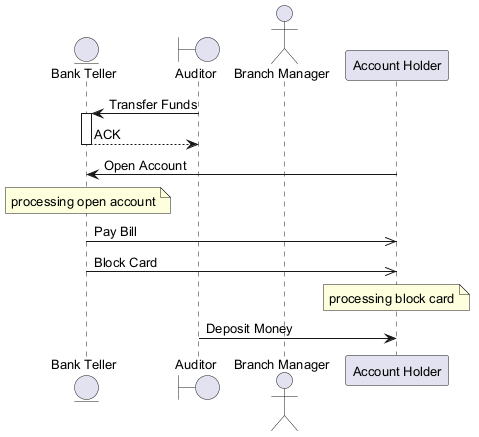

The diagram above was rendered by PlantUML. Its source (embedded in the PNG):
@startuml
skinparam backgroundColor #FFFFFF
skinparam classBackgroundColor #E8F4FA
skinparam classBorderColor #2C7DA0
skinparam defaultFontSize 13
entity "Bank Teller" as BT
boundary "Auditor" as A
actor "Branch Manager" as BM
participant "Account Holder" as AH
A -> BT : Transfer Funds
activate BT
BT --> A : ACK
deactivate BT
AH -> BT : Open Account
note over BT : processing open account
BT ->> AH : Pay Bill
BT ->> AH : Block Card
note over AH : processing block card
A -> AH : Deposit Money
@enduml